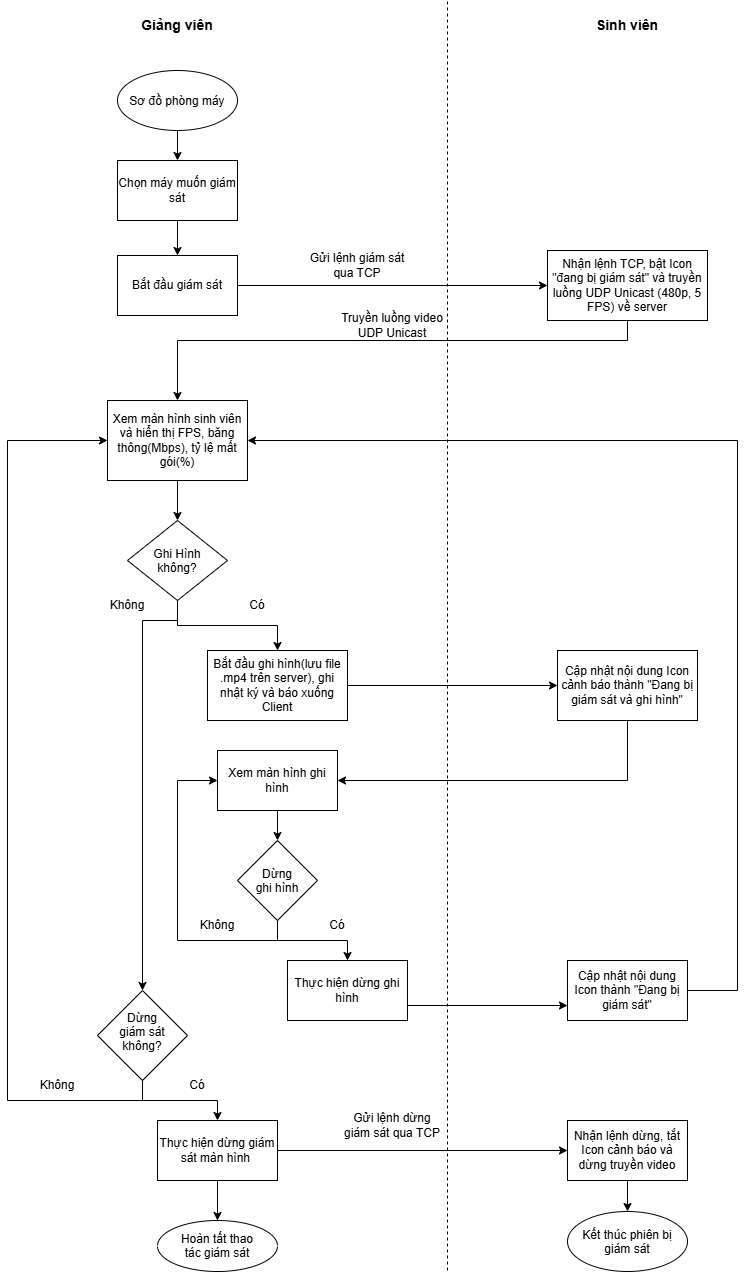

The diagram above was exported from draw.io. Its source (the exported page's mxGraphModel, read from the mxfile embedded in the PNG):
<mxGraphModel dx="843" dy="955" grid="1" gridSize="10" guides="1" tooltips="1" connect="1" arrows="1" fold="1" page="1" pageScale="1" pageWidth="827" pageHeight="1169" math="0" shadow="0">
  <root>
    <mxCell id="0" />
    <mxCell id="1" parent="0" />
    <mxCell id="3j3Rx-DxZz0GaBtlSx4e-1" parent="1" style="text;html=1;whiteSpace=wrap;strokeColor=none;fillColor=none;align=center;verticalAlign=middle;rounded=0;" value="&lt;b&gt;&lt;font style=&quot;font-size: 14px;&quot;&gt;Giảng viên&lt;/font&gt;&lt;/b&gt;" vertex="1">
      <mxGeometry height="30" width="80" x="160" y="50" as="geometry" />
    </mxCell>
    <mxCell id="3j3Rx-DxZz0GaBtlSx4e-2" parent="1" style="text;html=1;whiteSpace=wrap;strokeColor=none;fillColor=none;align=center;verticalAlign=middle;rounded=0;" value="&lt;b&gt;&lt;font style=&quot;font-size: 14px;&quot;&gt;Sinh viên&lt;/font&gt;&lt;/b&gt;" vertex="1">
      <mxGeometry height="30" width="80" x="610" y="50" as="geometry" />
    </mxCell>
    <mxCell id="3j3Rx-DxZz0GaBtlSx4e-3" edge="1" parent="1" style="endArrow=none;dashed=1;html=1;rounded=0;defaultLabelBackgroundColor=page;" value="">
      <mxGeometry height="50" relative="1" width="50" as="geometry">
        <mxPoint x="470" y="1310" as="sourcePoint" />
        <mxPoint x="470" y="40" as="targetPoint" />
      </mxGeometry>
    </mxCell>
    <mxCell id="3j3Rx-DxZz0GaBtlSx4e-6" edge="1" parent="1" source="3j3Rx-DxZz0GaBtlSx4e-4" style="edgeStyle=orthogonalEdgeStyle;rounded=0;orthogonalLoop=1;jettySize=auto;html=1;exitX=0.5;exitY=1;exitDx=0;exitDy=0;entryX=0.5;entryY=0;entryDx=0;entryDy=0;defaultLabelBackgroundColor=page;" target="3j3Rx-DxZz0GaBtlSx4e-5">
      <mxGeometry relative="1" as="geometry" />
    </mxCell>
    <mxCell id="3j3Rx-DxZz0GaBtlSx4e-4" parent="1" style="ellipse;whiteSpace=wrap;html=1;shapeInside=1;" value="Sơ đồ phòng máy" vertex="1">
      <mxGeometry height="60" width="120" x="140" y="110" as="geometry" />
    </mxCell>
    <mxCell id="3j3Rx-DxZz0GaBtlSx4e-8" edge="1" parent="1" source="3j3Rx-DxZz0GaBtlSx4e-5" style="edgeStyle=orthogonalEdgeStyle;rounded=0;orthogonalLoop=1;jettySize=auto;html=1;exitX=0.5;exitY=1;exitDx=0;exitDy=0;entryX=0.5;entryY=0;entryDx=0;entryDy=0;defaultLabelBackgroundColor=page;" target="3j3Rx-DxZz0GaBtlSx4e-7">
      <mxGeometry relative="1" as="geometry" />
    </mxCell>
    <mxCell id="3j3Rx-DxZz0GaBtlSx4e-5" parent="1" style="rounded=0;whiteSpace=wrap;html=1;" value="Chọn máy muốn giám sát" vertex="1">
      <mxGeometry height="60" width="120" x="140" y="200" as="geometry" />
    </mxCell>
    <mxCell id="3j3Rx-DxZz0GaBtlSx4e-9" edge="1" parent="1" source="3j3Rx-DxZz0GaBtlSx4e-7" style="edgeStyle=orthogonalEdgeStyle;rounded=0;orthogonalLoop=1;jettySize=auto;html=1;exitX=1;exitY=0.5;exitDx=0;exitDy=0;defaultLabelBackgroundColor=page;" target="3j3Rx-DxZz0GaBtlSx4e-10">
      <mxGeometry relative="1" x="-0.129" as="geometry">
        <mxPoint x="530" y="340" as="targetPoint" />
      </mxGeometry>
    </mxCell>
    <mxCell id="3j3Rx-DxZz0GaBtlSx4e-7" parent="1" style="rounded=0;whiteSpace=wrap;html=1;" value="Bắt đầu giám sát" vertex="1">
      <mxGeometry height="60" width="120" x="140" y="295" as="geometry" />
    </mxCell>
    <mxCell id="3j3Rx-DxZz0GaBtlSx4e-67" edge="1" parent="1" source="3j3Rx-DxZz0GaBtlSx4e-10" style="edgeStyle=orthogonalEdgeStyle;rounded=0;orthogonalLoop=1;jettySize=auto;html=1;exitX=0.5;exitY=1;exitDx=0;exitDy=0;entryX=0.5;entryY=0;entryDx=0;entryDy=0;defaultLabelBackgroundColor=page;" target="3j3Rx-DxZz0GaBtlSx4e-12">
      <mxGeometry relative="1" x="-0.0642" as="geometry">
        <Array as="points">
          <mxPoint x="650" y="380" />
          <mxPoint x="200" y="380" />
        </Array>
      </mxGeometry>
    </mxCell>
    <mxCell id="3j3Rx-DxZz0GaBtlSx4e-10" parent="1" style="rounded=0;whiteSpace=wrap;html=1;" value="Nhận lệnh TCP, bật Icon &quot;đang bị giám sát&quot; và truyền luồng UDP Unicast (480p, 5 FPS) về server" vertex="1">
      <mxGeometry height="70" width="160" x="570" y="290" as="geometry" />
    </mxCell>
    <mxCell id="3j3Rx-DxZz0GaBtlSx4e-11" parent="1" style="text;html=1;whiteSpace=wrap;strokeColor=none;fillColor=none;align=center;verticalAlign=middle;rounded=0;" value="Gửi lệnh giám sát qua TCP" vertex="1">
      <mxGeometry height="30" width="100" x="330" y="290" as="geometry" />
    </mxCell>
    <mxCell id="3j3Rx-DxZz0GaBtlSx4e-15" edge="1" parent="1" source="3j3Rx-DxZz0GaBtlSx4e-12" style="edgeStyle=orthogonalEdgeStyle;rounded=0;orthogonalLoop=1;jettySize=auto;html=1;exitX=0.5;exitY=1;exitDx=0;exitDy=0;entryX=0.5;entryY=0;entryDx=0;entryDy=0;defaultLabelBackgroundColor=page;" target="3j3Rx-DxZz0GaBtlSx4e-14">
      <mxGeometry relative="1" as="geometry" />
    </mxCell>
    <mxCell id="3j3Rx-DxZz0GaBtlSx4e-12" parent="1" style="rounded=0;whiteSpace=wrap;html=1;" value="Xem màn hình sinh viên và hiển thị FPS, băng thông(Mbps), tỷ lệ mất gói(%)" vertex="1">
      <mxGeometry height="80" width="140" x="130" y="440" as="geometry" />
    </mxCell>
    <mxCell id="3j3Rx-DxZz0GaBtlSx4e-19" edge="1" parent="1" source="3j3Rx-DxZz0GaBtlSx4e-14" style="edgeStyle=orthogonalEdgeStyle;rounded=0;orthogonalLoop=1;jettySize=auto;html=1;exitX=0.5;exitY=1;exitDx=0;exitDy=0;defaultLabelBackgroundColor=page;entryX=0.5;entryY=0;entryDx=0;entryDy=0;" target="3j3Rx-DxZz0GaBtlSx4e-20">
      <mxGeometry relative="1" as="geometry">
        <mxPoint x="300" y="630" as="targetPoint" />
      </mxGeometry>
    </mxCell>
    <mxCell id="3j3Rx-DxZz0GaBtlSx4e-69" edge="1" parent="1" source="3j3Rx-DxZz0GaBtlSx4e-14" style="edgeStyle=orthogonalEdgeStyle;rounded=0;orthogonalLoop=1;jettySize=auto;html=1;exitX=0.5;exitY=1;exitDx=0;exitDy=0;defaultLabelBackgroundColor=page;entryX=0.5;entryY=0;entryDx=0;entryDy=0;" target="3j3Rx-DxZz0GaBtlSx4e-32">
      <mxGeometry relative="1" x="-0.2847" as="geometry">
        <Array as="points">
          <mxPoint x="200" y="660" />
          <mxPoint x="165" y="660" />
        </Array>
        <mxPoint x="80" y="630" as="targetPoint" />
      </mxGeometry>
    </mxCell>
    <mxCell id="3j3Rx-DxZz0GaBtlSx4e-14" parent="1" style="rhombus;whiteSpace=wrap;html=1;shapeInside=1;" value="Ghi Hình không?" vertex="1">
      <mxGeometry height="80" width="100" x="150" y="560" as="geometry" />
    </mxCell>
    <mxCell id="3j3Rx-DxZz0GaBtlSx4e-17" parent="1" style="text;html=1;whiteSpace=wrap;strokeColor=none;fillColor=none;align=center;verticalAlign=middle;rounded=0;" value="Không" vertex="1">
      <mxGeometry height="30" width="60" x="120" y="630" as="geometry" />
    </mxCell>
    <mxCell id="3j3Rx-DxZz0GaBtlSx4e-18" parent="1" style="text;html=1;whiteSpace=wrap;strokeColor=none;fillColor=none;align=center;verticalAlign=middle;rounded=0;" value="Có" vertex="1">
      <mxGeometry height="30" width="60" x="250" y="630" as="geometry" />
    </mxCell>
    <mxCell id="3j3Rx-DxZz0GaBtlSx4e-50" edge="1" parent="1" source="3j3Rx-DxZz0GaBtlSx4e-20" style="edgeStyle=orthogonalEdgeStyle;rounded=0;orthogonalLoop=1;jettySize=auto;html=1;exitX=1;exitY=0.5;exitDx=0;exitDy=0;entryX=0;entryY=0.5;entryDx=0;entryDy=0;defaultLabelBackgroundColor=page;" target="3j3Rx-DxZz0GaBtlSx4e-49">
      <mxGeometry relative="1" as="geometry" />
    </mxCell>
    <mxCell id="3j3Rx-DxZz0GaBtlSx4e-20" parent="1" style="rounded=0;whiteSpace=wrap;html=1;" value="Bắt đầu ghi hình(lưu file .mp4 trên server), ghi nhật ký và báo xuống Client" vertex="1">
      <mxGeometry height="70" width="140" x="230" y="690" as="geometry" />
    </mxCell>
    <mxCell id="3j3Rx-DxZz0GaBtlSx4e-26" edge="1" parent="1" source="3j3Rx-DxZz0GaBtlSx4e-22" style="edgeStyle=orthogonalEdgeStyle;rounded=0;orthogonalLoop=1;jettySize=auto;html=1;exitX=0.5;exitY=1;exitDx=0;exitDy=0;defaultLabelBackgroundColor=page;" target="3j3Rx-DxZz0GaBtlSx4e-29">
      <mxGeometry relative="1" as="geometry">
        <mxPoint x="380" y="850" as="targetPoint" />
      </mxGeometry>
    </mxCell>
    <mxCell id="3j3Rx-DxZz0GaBtlSx4e-43" edge="1" parent="1" source="3j3Rx-DxZz0GaBtlSx4e-22" style="edgeStyle=orthogonalEdgeStyle;rounded=0;orthogonalLoop=1;jettySize=auto;html=1;exitX=0.5;exitY=1;exitDx=0;exitDy=0;entryX=0;entryY=0.5;entryDx=0;entryDy=0;defaultLabelBackgroundColor=page;" target="3j3Rx-DxZz0GaBtlSx4e-41">
      <mxGeometry relative="1" x="-0.5437" as="geometry">
        <Array as="points">
          <mxPoint x="300" y="980" />
          <mxPoint x="200" y="980" />
          <mxPoint x="200" y="820" />
        </Array>
      </mxGeometry>
    </mxCell>
    <mxCell id="3j3Rx-DxZz0GaBtlSx4e-22" parent="1" style="rhombus;whiteSpace=wrap;html=1;shapeInside=1;" value="Dừng ghi hình" vertex="1">
      <mxGeometry height="80" width="80" x="260" y="880" as="geometry" />
    </mxCell>
    <mxCell id="3j3Rx-DxZz0GaBtlSx4e-25" parent="1" style="text;html=1;whiteSpace=wrap;strokeColor=none;fillColor=none;align=center;verticalAlign=middle;rounded=0;" value="Không" vertex="1">
      <mxGeometry height="30" width="60" x="210" y="950" as="geometry" />
    </mxCell>
    <mxCell id="3j3Rx-DxZz0GaBtlSx4e-27" parent="1" style="text;html=1;whiteSpace=wrap;strokeColor=none;fillColor=none;align=center;verticalAlign=middle;rounded=0;" value="Có" vertex="1">
      <mxGeometry height="30" width="60" x="330" y="950" as="geometry" />
    </mxCell>
    <mxCell id="3j3Rx-DxZz0GaBtlSx4e-53" edge="1" parent="1" source="3j3Rx-DxZz0GaBtlSx4e-29" style="edgeStyle=orthogonalEdgeStyle;rounded=0;orthogonalLoop=1;jettySize=auto;html=1;exitX=1;exitY=0.75;exitDx=0;exitDy=0;entryX=0;entryY=0.75;entryDx=0;entryDy=0;defaultLabelBackgroundColor=page;" target="3j3Rx-DxZz0GaBtlSx4e-52">
      <mxGeometry relative="1" as="geometry" />
    </mxCell>
    <mxCell id="3j3Rx-DxZz0GaBtlSx4e-29" parent="1" style="rounded=0;whiteSpace=wrap;html=1;" value="Thực hiện dừng ghi hình" vertex="1">
      <mxGeometry height="60" width="120" x="310" y="1000" as="geometry" />
    </mxCell>
    <mxCell id="3j3Rx-DxZz0GaBtlSx4e-35" edge="1" parent="1" source="3j3Rx-DxZz0GaBtlSx4e-32" style="edgeStyle=orthogonalEdgeStyle;rounded=0;orthogonalLoop=1;jettySize=auto;html=1;exitX=0.5;exitY=1;exitDx=0;exitDy=0;defaultLabelBackgroundColor=page;entryX=0;entryY=0.5;entryDx=0;entryDy=0;" target="3j3Rx-DxZz0GaBtlSx4e-12">
      <mxGeometry relative="1" x="0.2022" as="geometry">
        <Array as="points">
          <mxPoint x="165" y="1140" />
          <mxPoint x="30" y="1140" />
          <mxPoint x="30" y="480" />
        </Array>
        <mxPoint x="40" y="420" as="targetPoint" />
      </mxGeometry>
    </mxCell>
    <mxCell id="3j3Rx-DxZz0GaBtlSx4e-37" edge="1" parent="1" source="3j3Rx-DxZz0GaBtlSx4e-32" style="edgeStyle=orthogonalEdgeStyle;rounded=0;orthogonalLoop=1;jettySize=auto;html=1;exitX=0.5;exitY=1;exitDx=0;exitDy=0;defaultLabelBackgroundColor=page;entryX=0.5;entryY=0;entryDx=0;entryDy=0;" target="3j3Rx-DxZz0GaBtlSx4e-39">
      <mxGeometry relative="1" as="geometry">
        <mxPoint x="250" y="1050" as="targetPoint" />
      </mxGeometry>
    </mxCell>
    <mxCell id="3j3Rx-DxZz0GaBtlSx4e-32" parent="1" style="rhombus;whiteSpace=wrap;html=1;shapeInside=1;" value="Dừng giám sát không?" vertex="1">
      <mxGeometry height="90" width="90" x="120" y="1030" as="geometry" />
    </mxCell>
    <mxCell id="3j3Rx-DxZz0GaBtlSx4e-36" parent="1" style="text;html=1;whiteSpace=wrap;strokeColor=none;fillColor=none;align=center;verticalAlign=middle;rounded=0;" value="Không" vertex="1">
      <mxGeometry height="30" width="60" x="50" y="1110" as="geometry" />
    </mxCell>
    <mxCell id="3j3Rx-DxZz0GaBtlSx4e-38" parent="1" style="text;html=1;whiteSpace=wrap;strokeColor=none;fillColor=none;align=center;verticalAlign=middle;rounded=0;" value="Có" vertex="1">
      <mxGeometry height="30" width="60" x="190" y="1110" as="geometry" />
    </mxCell>
    <mxCell id="3j3Rx-DxZz0GaBtlSx4e-45" edge="1" parent="1" source="3j3Rx-DxZz0GaBtlSx4e-39" style="edgeStyle=orthogonalEdgeStyle;rounded=0;orthogonalLoop=1;jettySize=auto;html=1;exitX=0.5;exitY=1;exitDx=0;exitDy=0;entryX=0.5;entryY=0;entryDx=0;entryDy=0;defaultLabelBackgroundColor=page;" target="3j3Rx-DxZz0GaBtlSx4e-44">
      <mxGeometry relative="1" as="geometry" />
    </mxCell>
    <mxCell id="3j3Rx-DxZz0GaBtlSx4e-57" edge="1" parent="1" source="3j3Rx-DxZz0GaBtlSx4e-39" style="edgeStyle=orthogonalEdgeStyle;rounded=0;orthogonalLoop=1;jettySize=auto;html=1;exitX=1;exitY=0.5;exitDx=0;exitDy=0;entryX=0;entryY=0.5;entryDx=0;entryDy=0;defaultLabelBackgroundColor=page;" target="3j3Rx-DxZz0GaBtlSx4e-55">
      <mxGeometry relative="1" as="geometry" />
    </mxCell>
    <mxCell id="3j3Rx-DxZz0GaBtlSx4e-39" parent="1" style="whiteSpace=wrap;html=1;" value="Thực hiện dừng giám sát màn hình&amp;nbsp;" vertex="1">
      <mxGeometry height="60" width="120" x="180" y="1160" as="geometry" />
    </mxCell>
    <mxCell id="3j3Rx-DxZz0GaBtlSx4e-42" edge="1" parent="1" source="3j3Rx-DxZz0GaBtlSx4e-41" style="edgeStyle=orthogonalEdgeStyle;rounded=0;orthogonalLoop=1;jettySize=auto;html=1;exitX=0.5;exitY=1;exitDx=0;exitDy=0;entryX=0.5;entryY=0;entryDx=0;entryDy=0;defaultLabelBackgroundColor=page;" target="3j3Rx-DxZz0GaBtlSx4e-22">
      <mxGeometry relative="1" as="geometry" />
    </mxCell>
    <mxCell id="3j3Rx-DxZz0GaBtlSx4e-41" parent="1" style="rounded=0;whiteSpace=wrap;html=1;" value="Xem màn hình ghi hình" vertex="1">
      <mxGeometry height="60" width="120" x="240" y="790" as="geometry" />
    </mxCell>
    <mxCell id="3j3Rx-DxZz0GaBtlSx4e-44" parent="1" style="ellipse;whiteSpace=wrap;html=1;shapeInside=1;" value="Hoàn tất thao tác giám sát" vertex="1">
      <mxGeometry height="51" width="120" x="180" y="1260" as="geometry" />
    </mxCell>
    <mxCell id="3j3Rx-DxZz0GaBtlSx4e-65" edge="1" parent="1" source="3j3Rx-DxZz0GaBtlSx4e-49" style="edgeStyle=orthogonalEdgeStyle;rounded=0;orthogonalLoop=1;jettySize=auto;html=1;exitX=0.5;exitY=1;exitDx=0;exitDy=0;entryX=1;entryY=0.5;entryDx=0;entryDy=0;defaultLabelBackgroundColor=page;" target="3j3Rx-DxZz0GaBtlSx4e-41">
      <mxGeometry relative="1" as="geometry" />
    </mxCell>
    <mxCell id="3j3Rx-DxZz0GaBtlSx4e-49" parent="1" style="rounded=0;whiteSpace=wrap;html=1;" value="Cập nhật nội dung Icon cảnh báo thành &quot;Đang bị giám sát và ghi hình&quot;" vertex="1">
      <mxGeometry height="70" width="140" x="580" y="690" as="geometry" />
    </mxCell>
    <mxCell id="3j3Rx-DxZz0GaBtlSx4e-66" edge="1" parent="1" source="3j3Rx-DxZz0GaBtlSx4e-52" style="edgeStyle=orthogonalEdgeStyle;rounded=0;orthogonalLoop=1;jettySize=auto;html=1;exitX=1;exitY=0.5;exitDx=0;exitDy=0;defaultLabelBackgroundColor=page;entryX=1;entryY=0.5;entryDx=0;entryDy=0;" target="3j3Rx-DxZz0GaBtlSx4e-12">
      <mxGeometry relative="1" x="0.0275" as="geometry">
        <Array as="points">
          <mxPoint x="760" y="1030" />
          <mxPoint x="760" y="480" />
        </Array>
      </mxGeometry>
    </mxCell>
    <mxCell id="3j3Rx-DxZz0GaBtlSx4e-52" parent="1" style="rounded=0;whiteSpace=wrap;html=1;" value="Cập nhật nội dung Icon thành &quot;Đang bị giám sát&quot;" vertex="1">
      <mxGeometry height="60" width="120" x="590" y="1000" as="geometry" />
    </mxCell>
    <mxCell id="3j3Rx-DxZz0GaBtlSx4e-61" edge="1" parent="1" source="3j3Rx-DxZz0GaBtlSx4e-55" style="edgeStyle=orthogonalEdgeStyle;rounded=0;orthogonalLoop=1;jettySize=auto;html=1;exitX=0.5;exitY=1;exitDx=0;exitDy=0;entryX=0.5;entryY=0;entryDx=0;entryDy=0;defaultLabelBackgroundColor=page;" target="3j3Rx-DxZz0GaBtlSx4e-60">
      <mxGeometry relative="1" as="geometry" />
    </mxCell>
    <mxCell id="3j3Rx-DxZz0GaBtlSx4e-55" parent="1" style="rounded=0;whiteSpace=wrap;html=1;" value="Nhận lệnh dừng, tắt Icon cảnh báo và dừng truyền video" vertex="1">
      <mxGeometry height="60" width="120" x="590" y="1160" as="geometry" />
    </mxCell>
    <mxCell id="3j3Rx-DxZz0GaBtlSx4e-59" parent="1" style="text;html=1;whiteSpace=wrap;strokeColor=none;fillColor=none;align=center;verticalAlign=middle;rounded=0;" value="Gửi lệnh dừng giám sát qua TCP" vertex="1">
      <mxGeometry height="30" width="100" x="365" y="1150" as="geometry" />
    </mxCell>
    <mxCell id="3j3Rx-DxZz0GaBtlSx4e-60" parent="1" style="ellipse;whiteSpace=wrap;html=1;shapeInside=1;" value="Kết thúc phiên bị giám sát" vertex="1">
      <mxGeometry height="60" width="120" x="590" y="1251" as="geometry" />
    </mxCell>
    <mxCell id="3j3Rx-DxZz0GaBtlSx4e-64" parent="1" style="text;html=1;whiteSpace=wrap;strokeColor=none;fillColor=none;align=center;verticalAlign=middle;rounded=0;" value="Truyền luồng video UDP Unicast" vertex="1">
      <mxGeometry height="30" width="120" x="355" y="350" as="geometry" />
    </mxCell>
  </root>
</mxGraphModel>